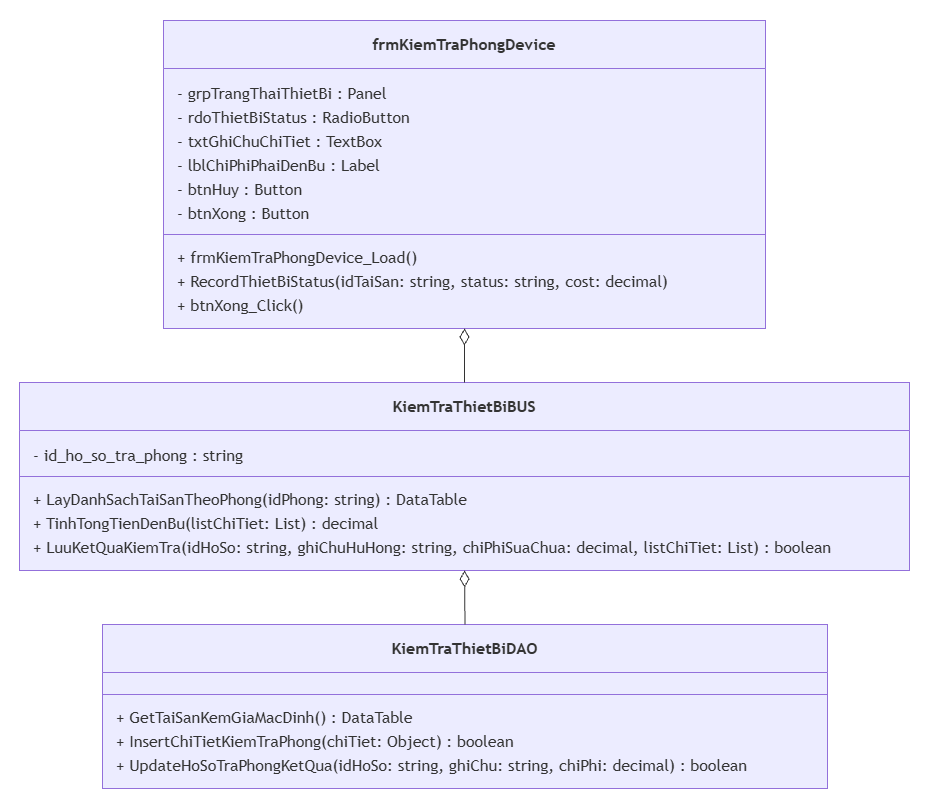

The diagram above was exported from draw.io. Its source (the exported page's mxGraphModel, read from the mxfile embedded in the PNG):
<mxGraphModel dx="1717" dy="878" grid="1" gridSize="10" guides="1" tooltips="1" connect="1" arrows="1" fold="1" page="1" pageScale="1" pageWidth="900" pageHeight="1600" math="0" shadow="0">
  <root>
    <mxCell id="0" />
    <mxCell id="1" parent="0" />
    <UserObject label="" mermaidData="{&#10;  &quot;data&quot;: &quot;classDiagram\n    class frmKiemTraPhongDevice {\n        - grpTrangThaiThietBi : Panel\n        - rdoThietBiStatus : RadioButton\n        - txtGhiChuChiTiet : TextBox\n        - lblChiPhiPhaiDenBu : Label\n        - btnHuy : Button\n        - btnXong : Button\n        + frmKiemTraPhongDevice_Load()\n        + RecordThietBiStatus(idTaiSan: string, status: string, cost: decimal)\n        + btnXong_Click()\n    }\n\n    class KiemTraThietBiBUS {\n        - id_ho_so_tra_phong : string\n        + LayDanhSachTaiSanTheoPhong(idPhong: string) : DataTable\n        + TinhTongTienDenBu(listChiTiet: List) : decimal\n        + LuuKetQuaKiemTra(idHoSo: string, ghiChuHuHong: string, chiPhiSuaChua: decimal, listChiTiet: List) : boolean\n    }\n\n    class KiemTraThietBiDAO {\n        + GetTaiSanKemGiaMacDinh() : DataTable\n        + InsertChiTietKiemTraPhong(chiTiet: Object) : boolean\n        + UpdateHoSoTraPhongKetQua(idHoSo: string, ghiChu: string, chiPhi: decimal) : boolean\n    }\n\n    frmKiemTraPhongDevice o-- KiemTraThietBiBUS\n    KiemTraThietBiBUS o-- KiemTraThietBiDAO&quot;,&#10;  &quot;config&quot;: null&#10;}" id="9JqutLqmm9yAtcHksnJE-1">
      <mxCell connectable="0" parent="1" style="group;transparentBounds=1;editIcon=1;lockedGroup=0;groupPadding=20;" vertex="1">
        <mxGeometry as="geometry" />
      </mxCell>
    </UserObject>
    <UserObject label="&lt;b&gt;frmKiemTraPhongDevice&lt;/b&gt;" mermaidId="n:frmKiemTraPhongDevice" mermaidBaseStyle="swimlane;html=1;fontStyle=0;fontSize=16;align=center;verticalAlign=middle;horizontal=1;childLayout=stackLayout;startSize=48;horizontalStack=0;resizeParent=1;resizeParentMax=0;resizeLast=0;collapsible=0;marginTop=12;marginBottom=12;stackSpacing=0;swimlaneFillColor=light-dark(#ECECFF,#1f2020);whiteSpace=wrap;fillColor=light-dark(#ECECFF,#1f2020);strokeColor=light-dark(#9370DB,#cccccc);fontColor=light-dark(#333333,#cccccc);fontFamily=Trebuchet MS,Verdana,Arial,sans-serif;" mermaidBaseValue="&lt;b&gt;frmKiemTraPhongDevice&lt;/b&gt;" id="9JqutLqmm9yAtcHksnJE-2">
      <mxCell parent="9JqutLqmm9yAtcHksnJE-1" style="swimlane;html=1;fontStyle=0;fontSize=16;align=center;verticalAlign=middle;horizontal=1;childLayout=stackLayout;startSize=48;horizontalStack=0;resizeParent=1;resizeParentMax=0;resizeLast=0;collapsible=0;marginTop=12;marginBottom=12;stackSpacing=0;swimlaneFillColor=light-dark(#ECECFF,#1f2020);whiteSpace=wrap;fillColor=light-dark(#ECECFF,#1f2020);strokeColor=light-dark(#9370DB,#cccccc);fontColor=light-dark(#333333,#cccccc);fontFamily=Trebuchet MS,Verdana,Arial,sans-serif;" vertex="1">
        <mxGeometry height="308" width="602" x="184" y="40" as="geometry" />
      </mxCell>
    </UserObject>
    <mxCell id="9JqutLqmm9yAtcHksnJE-3" parent="9JqutLqmm9yAtcHksnJE-2" style="text;fontSize=16;strokeColor=none;fillColor=none;align=left;verticalAlign=middle;spacingLeft=12;spacingRight=12;overflow=hidden;rotatable=0;points=[[0,0.5],[1,0.5]];portConstraint=eastwest;fontFamily=Trebuchet MS,Verdana,Arial,sans-serif;fontColor=light-dark(#333333,#cccccc);" value="- grpTrangThaiThietBi : Panel" vertex="1">
      <mxGeometry height="24" width="602" y="60" as="geometry" />
    </mxCell>
    <mxCell id="9JqutLqmm9yAtcHksnJE-4" parent="9JqutLqmm9yAtcHksnJE-2" style="text;fontSize=16;strokeColor=none;fillColor=none;align=left;verticalAlign=middle;spacingLeft=12;spacingRight=12;overflow=hidden;rotatable=0;points=[[0,0.5],[1,0.5]];portConstraint=eastwest;fontFamily=Trebuchet MS,Verdana,Arial,sans-serif;fontColor=light-dark(#333333,#cccccc);" value="- rdoThietBiStatus : RadioButton" vertex="1">
      <mxGeometry height="24" width="602" y="84" as="geometry" />
    </mxCell>
    <mxCell id="9JqutLqmm9yAtcHksnJE-5" parent="9JqutLqmm9yAtcHksnJE-2" style="text;fontSize=16;strokeColor=none;fillColor=none;align=left;verticalAlign=middle;spacingLeft=12;spacingRight=12;overflow=hidden;rotatable=0;points=[[0,0.5],[1,0.5]];portConstraint=eastwest;fontFamily=Trebuchet MS,Verdana,Arial,sans-serif;fontColor=light-dark(#333333,#cccccc);" value="- txtGhiChuChiTiet : TextBox" vertex="1">
      <mxGeometry height="24" width="602" y="108" as="geometry" />
    </mxCell>
    <mxCell id="9JqutLqmm9yAtcHksnJE-6" parent="9JqutLqmm9yAtcHksnJE-2" style="text;fontSize=16;strokeColor=none;fillColor=none;align=left;verticalAlign=middle;spacingLeft=12;spacingRight=12;overflow=hidden;rotatable=0;points=[[0,0.5],[1,0.5]];portConstraint=eastwest;fontFamily=Trebuchet MS,Verdana,Arial,sans-serif;fontColor=light-dark(#333333,#cccccc);" value="- lblChiPhiPhaiDenBu : Label" vertex="1">
      <mxGeometry height="24" width="602" y="132" as="geometry" />
    </mxCell>
    <mxCell id="9JqutLqmm9yAtcHksnJE-7" parent="9JqutLqmm9yAtcHksnJE-2" style="text;fontSize=16;strokeColor=none;fillColor=none;align=left;verticalAlign=middle;spacingLeft=12;spacingRight=12;overflow=hidden;rotatable=0;points=[[0,0.5],[1,0.5]];portConstraint=eastwest;fontFamily=Trebuchet MS,Verdana,Arial,sans-serif;fontColor=light-dark(#333333,#cccccc);" value="- btnHuy : Button" vertex="1">
      <mxGeometry height="24" width="602" y="156" as="geometry" />
    </mxCell>
    <mxCell id="9JqutLqmm9yAtcHksnJE-8" parent="9JqutLqmm9yAtcHksnJE-2" style="text;fontSize=16;strokeColor=none;fillColor=none;align=left;verticalAlign=middle;spacingLeft=12;spacingRight=12;overflow=hidden;rotatable=0;points=[[0,0.5],[1,0.5]];portConstraint=eastwest;fontFamily=Trebuchet MS,Verdana,Arial,sans-serif;fontColor=light-dark(#333333,#cccccc);" value="- btnXong : Button" vertex="1">
      <mxGeometry height="24" width="602" y="180" as="geometry" />
    </mxCell>
    <mxCell id="9JqutLqmm9yAtcHksnJE-9" parent="9JqutLqmm9yAtcHksnJE-2" style="line;strokeWidth=1;fillColor=none;spacingLeft=3;spacingRight=3;rotatable=0;points=[];strokeColor=inherit;" vertex="1">
      <mxGeometry height="20" width="602" y="204" as="geometry" />
    </mxCell>
    <mxCell id="9JqutLqmm9yAtcHksnJE-10" parent="9JqutLqmm9yAtcHksnJE-2" style="text;fontSize=16;strokeColor=none;fillColor=none;align=left;verticalAlign=middle;spacingLeft=12;spacingRight=12;overflow=hidden;rotatable=0;points=[[0,0.5],[1,0.5]];portConstraint=eastwest;fontFamily=Trebuchet MS,Verdana,Arial,sans-serif;fontColor=light-dark(#333333,#cccccc);" value="+ frmKiemTraPhongDevice_Load()" vertex="1">
      <mxGeometry height="24" width="602" y="224" as="geometry" />
    </mxCell>
    <mxCell id="9JqutLqmm9yAtcHksnJE-11" parent="9JqutLqmm9yAtcHksnJE-2" style="text;fontSize=16;strokeColor=none;fillColor=none;align=left;verticalAlign=middle;spacingLeft=12;spacingRight=12;overflow=hidden;rotatable=0;points=[[0,0.5],[1,0.5]];portConstraint=eastwest;fontFamily=Trebuchet MS,Verdana,Arial,sans-serif;fontColor=light-dark(#333333,#cccccc);" value="+ RecordThietBiStatus(idTaiSan: string, status: string, cost: decimal)" vertex="1">
      <mxGeometry height="24" width="602" y="248" as="geometry" />
    </mxCell>
    <mxCell id="9JqutLqmm9yAtcHksnJE-12" parent="9JqutLqmm9yAtcHksnJE-2" style="text;fontSize=16;strokeColor=none;fillColor=none;align=left;verticalAlign=middle;spacingLeft=12;spacingRight=12;overflow=hidden;rotatable=0;points=[[0,0.5],[1,0.5]];portConstraint=eastwest;fontFamily=Trebuchet MS,Verdana,Arial,sans-serif;fontColor=light-dark(#333333,#cccccc);" value="+ btnXong_Click()" vertex="1">
      <mxGeometry height="24" width="602" y="272" as="geometry" />
    </mxCell>
    <UserObject label="&lt;b&gt;KiemTraThietBiBUS&lt;/b&gt;" mermaidId="n:KiemTraThietBiBUS" mermaidBaseStyle="swimlane;html=1;fontStyle=0;fontSize=16;align=center;verticalAlign=middle;horizontal=1;childLayout=stackLayout;startSize=48;horizontalStack=0;resizeParent=1;resizeParentMax=0;resizeLast=0;collapsible=0;marginTop=12;marginBottom=12;stackSpacing=0;swimlaneFillColor=light-dark(#ECECFF,#1f2020);whiteSpace=wrap;fillColor=light-dark(#ECECFF,#1f2020);strokeColor=light-dark(#9370DB,#cccccc);fontColor=light-dark(#333333,#cccccc);fontFamily=Trebuchet MS,Verdana,Arial,sans-serif;" mermaidBaseValue="&lt;b&gt;KiemTraThietBiBUS&lt;/b&gt;" id="9JqutLqmm9yAtcHksnJE-13">
      <mxCell parent="9JqutLqmm9yAtcHksnJE-1" style="swimlane;html=1;fontStyle=0;fontSize=16;align=center;verticalAlign=middle;horizontal=1;childLayout=stackLayout;startSize=48;horizontalStack=0;resizeParent=1;resizeParentMax=0;resizeLast=0;collapsible=0;marginTop=12;marginBottom=12;stackSpacing=0;swimlaneFillColor=light-dark(#ECECFF,#1f2020);whiteSpace=wrap;fillColor=light-dark(#ECECFF,#1f2020);strokeColor=light-dark(#9370DB,#cccccc);fontColor=light-dark(#333333,#cccccc);fontFamily=Trebuchet MS,Verdana,Arial,sans-serif;" vertex="1">
        <mxGeometry height="188" width="890" x="40" y="402" as="geometry" />
      </mxCell>
    </UserObject>
    <mxCell id="9JqutLqmm9yAtcHksnJE-14" parent="9JqutLqmm9yAtcHksnJE-13" style="text;fontSize=16;strokeColor=none;fillColor=none;align=left;verticalAlign=middle;spacingLeft=12;spacingRight=12;overflow=hidden;rotatable=0;points=[[0,0.5],[1,0.5]];portConstraint=eastwest;fontFamily=Trebuchet MS,Verdana,Arial,sans-serif;fontColor=light-dark(#333333,#cccccc);" value="- id_ho_so_tra_phong : string" vertex="1">
      <mxGeometry height="24" width="890" y="60" as="geometry" />
    </mxCell>
    <mxCell id="9JqutLqmm9yAtcHksnJE-15" parent="9JqutLqmm9yAtcHksnJE-13" style="line;strokeWidth=1;fillColor=none;spacingLeft=3;spacingRight=3;rotatable=0;points=[];strokeColor=inherit;" vertex="1">
      <mxGeometry height="20" width="890" y="84" as="geometry" />
    </mxCell>
    <mxCell id="9JqutLqmm9yAtcHksnJE-16" parent="9JqutLqmm9yAtcHksnJE-13" style="text;fontSize=16;strokeColor=none;fillColor=none;align=left;verticalAlign=middle;spacingLeft=12;spacingRight=12;overflow=hidden;rotatable=0;points=[[0,0.5],[1,0.5]];portConstraint=eastwest;fontFamily=Trebuchet MS,Verdana,Arial,sans-serif;fontColor=light-dark(#333333,#cccccc);" value="+ LayDanhSachTaiSanTheoPhong(idPhong: string) : DataTable" vertex="1">
      <mxGeometry height="24" width="890" y="104" as="geometry" />
    </mxCell>
    <mxCell id="9JqutLqmm9yAtcHksnJE-17" parent="9JqutLqmm9yAtcHksnJE-13" style="text;fontSize=16;strokeColor=none;fillColor=none;align=left;verticalAlign=middle;spacingLeft=12;spacingRight=12;overflow=hidden;rotatable=0;points=[[0,0.5],[1,0.5]];portConstraint=eastwest;fontFamily=Trebuchet MS,Verdana,Arial,sans-serif;fontColor=light-dark(#333333,#cccccc);" value="+ TinhTongTienDenBu(listChiTiet: List) : decimal" vertex="1">
      <mxGeometry height="24" width="890" y="128" as="geometry" />
    </mxCell>
    <mxCell id="9JqutLqmm9yAtcHksnJE-18" parent="9JqutLqmm9yAtcHksnJE-13" style="text;fontSize=16;strokeColor=none;fillColor=none;align=left;verticalAlign=middle;spacingLeft=12;spacingRight=12;overflow=hidden;rotatable=0;points=[[0,0.5],[1,0.5]];portConstraint=eastwest;fontFamily=Trebuchet MS,Verdana,Arial,sans-serif;fontColor=light-dark(#333333,#cccccc);" value="+ LuuKetQuaKiemTra(idHoSo: string, ghiChuHuHong: string, chiPhiSuaChua: decimal, listChiTiet: List) : boolean" vertex="1">
      <mxGeometry height="24" width="890" y="152" as="geometry" />
    </mxCell>
    <UserObject label="&lt;b&gt;KiemTraThietBiDAO&lt;/b&gt;" mermaidId="n:KiemTraThietBiDAO" mermaidBaseStyle="swimlane;html=1;fontStyle=0;fontSize=16;align=center;verticalAlign=middle;horizontal=1;childLayout=stackLayout;startSize=48;horizontalStack=0;resizeParent=1;resizeParentMax=0;resizeLast=0;collapsible=0;marginTop=12;marginBottom=12;stackSpacing=0;swimlaneFillColor=light-dark(#ECECFF,#1f2020);whiteSpace=wrap;fillColor=light-dark(#ECECFF,#1f2020);strokeColor=light-dark(#9370DB,#cccccc);fontColor=light-dark(#333333,#cccccc);fontFamily=Trebuchet MS,Verdana,Arial,sans-serif;" mermaidBaseValue="&lt;b&gt;KiemTraThietBiDAO&lt;/b&gt;" id="9JqutLqmm9yAtcHksnJE-19">
      <mxCell parent="9JqutLqmm9yAtcHksnJE-1" style="swimlane;html=1;fontStyle=0;fontSize=16;align=center;verticalAlign=middle;horizontal=1;childLayout=stackLayout;startSize=48;horizontalStack=0;resizeParent=1;resizeParentMax=0;resizeLast=0;collapsible=0;marginTop=12;marginBottom=12;stackSpacing=0;swimlaneFillColor=light-dark(#ECECFF,#1f2020);whiteSpace=wrap;fillColor=light-dark(#ECECFF,#1f2020);strokeColor=light-dark(#9370DB,#cccccc);fontColor=light-dark(#333333,#cccccc);fontFamily=Trebuchet MS,Verdana,Arial,sans-serif;" vertex="1">
        <mxGeometry height="164" width="725" x="123" y="644" as="geometry" />
      </mxCell>
    </UserObject>
    <mxCell id="9JqutLqmm9yAtcHksnJE-20" parent="9JqutLqmm9yAtcHksnJE-19" style="line;strokeWidth=1;fillColor=none;spacingLeft=3;spacingRight=3;rotatable=0;points=[];strokeColor=inherit;" vertex="1">
      <mxGeometry height="20" width="725" y="60" as="geometry" />
    </mxCell>
    <mxCell id="9JqutLqmm9yAtcHksnJE-21" parent="9JqutLqmm9yAtcHksnJE-19" style="text;fontSize=16;strokeColor=none;fillColor=none;align=left;verticalAlign=middle;spacingLeft=12;spacingRight=12;overflow=hidden;rotatable=0;points=[[0,0.5],[1,0.5]];portConstraint=eastwest;fontFamily=Trebuchet MS,Verdana,Arial,sans-serif;fontColor=light-dark(#333333,#cccccc);" value="+ GetTaiSanKemGiaMacDinh() : DataTable" vertex="1">
      <mxGeometry height="24" width="725" y="80" as="geometry" />
    </mxCell>
    <mxCell id="9JqutLqmm9yAtcHksnJE-22" parent="9JqutLqmm9yAtcHksnJE-19" style="text;fontSize=16;strokeColor=none;fillColor=none;align=left;verticalAlign=middle;spacingLeft=12;spacingRight=12;overflow=hidden;rotatable=0;points=[[0,0.5],[1,0.5]];portConstraint=eastwest;fontFamily=Trebuchet MS,Verdana,Arial,sans-serif;fontColor=light-dark(#333333,#cccccc);" value="+ InsertChiTietKiemTraPhong(chiTiet: Object) : boolean" vertex="1">
      <mxGeometry height="24" width="725" y="104" as="geometry" />
    </mxCell>
    <mxCell id="9JqutLqmm9yAtcHksnJE-23" parent="9JqutLqmm9yAtcHksnJE-19" style="text;fontSize=16;strokeColor=none;fillColor=none;align=left;verticalAlign=middle;spacingLeft=12;spacingRight=12;overflow=hidden;rotatable=0;points=[[0,0.5],[1,0.5]];portConstraint=eastwest;fontFamily=Trebuchet MS,Verdana,Arial,sans-serif;fontColor=light-dark(#333333,#cccccc);" value="+ UpdateHoSoTraPhongKetQua(idHoSo: string, ghiChu: string, chiPhi: decimal) : boolean" vertex="1">
      <mxGeometry height="24" width="725" y="128" as="geometry" />
    </mxCell>
    <UserObject label="" mermaidId="e:frmKiemTraPhongDevice-&gt;KiemTraThietBiBUS#0" mermaidBaseStyle="curved=1;startArrow=diamondThin;startSize=14;startFill=0;endArrow=none;strokeColor=light-dark(#333333,#cccccc);exitX=0.5;exitY=1;entryX=0.5;entryY=0;" mermaidBaseValue="" id="9JqutLqmm9yAtcHksnJE-24">
      <mxCell edge="1" parent="9JqutLqmm9yAtcHksnJE-1" source="9JqutLqmm9yAtcHksnJE-2" style="curved=1;startArrow=diamondThin;startSize=14;startFill=0;endArrow=none;strokeColor=light-dark(#333333,#cccccc);exitX=0.5;exitY=1;entryX=0.5;entryY=0;rounded=0;" target="9JqutLqmm9yAtcHksnJE-13">
        <mxGeometry relative="1" as="geometry">
          <Array as="points" />
        </mxGeometry>
      </mxCell>
    </UserObject>
    <UserObject label="" mermaidId="e:KiemTraThietBiBUS-&gt;KiemTraThietBiDAO#0" mermaidBaseStyle="curved=1;startArrow=diamondThin;startSize=14;startFill=0;endArrow=none;strokeColor=light-dark(#333333,#cccccc);exitX=0.5;exitY=1;entryX=0.5;entryY=0;" mermaidBaseValue="" id="9JqutLqmm9yAtcHksnJE-25">
      <mxCell edge="1" parent="9JqutLqmm9yAtcHksnJE-1" source="9JqutLqmm9yAtcHksnJE-13" style="curved=1;startArrow=diamondThin;startSize=14;startFill=0;endArrow=none;strokeColor=light-dark(#333333,#cccccc);exitX=0.5;exitY=1;entryX=0.5;entryY=0;rounded=0;" target="9JqutLqmm9yAtcHksnJE-19">
        <mxGeometry relative="1" as="geometry">
          <Array as="points" />
        </mxGeometry>
      </mxCell>
    </UserObject>
  </root>
</mxGraphModel>